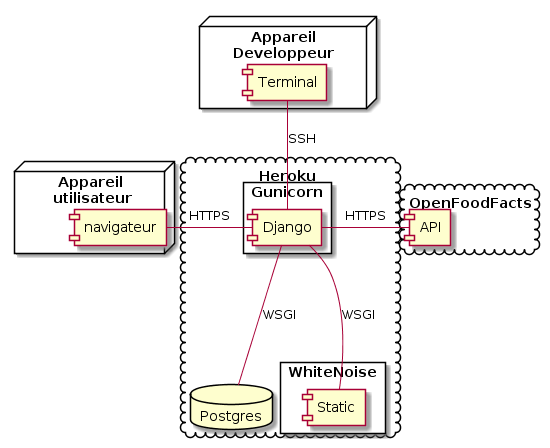

The diagram above was rendered by PlantUML. Its source (embedded in the PNG):
@startuml 04_deployment

node "Appareil\n utilisateur"{
    component navigateur
}

node "Appareil\nDeveloppeur"{
    component Terminal
}

cloud Heroku{
    database Postgres
    rectangle Gunicorn{
        component Django
    }
    rectangle WhiteNoise{
        component Static
    }
}

Django -- Postgres : WSGI
Django -- Static : WSGI

cloud OpenFoodFacts{
    component API
}

navigateur - Django : "HTTPS"
Terminal -- Django : "SSH"
Django - API : "HTTPS"

@enduml